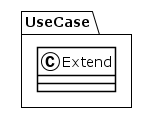

The diagram above was rendered by PlantUML. Its source (embedded in the PNG):
@startuml
!theme plain
package UseCase {
class Extend {
}
}
@enduml